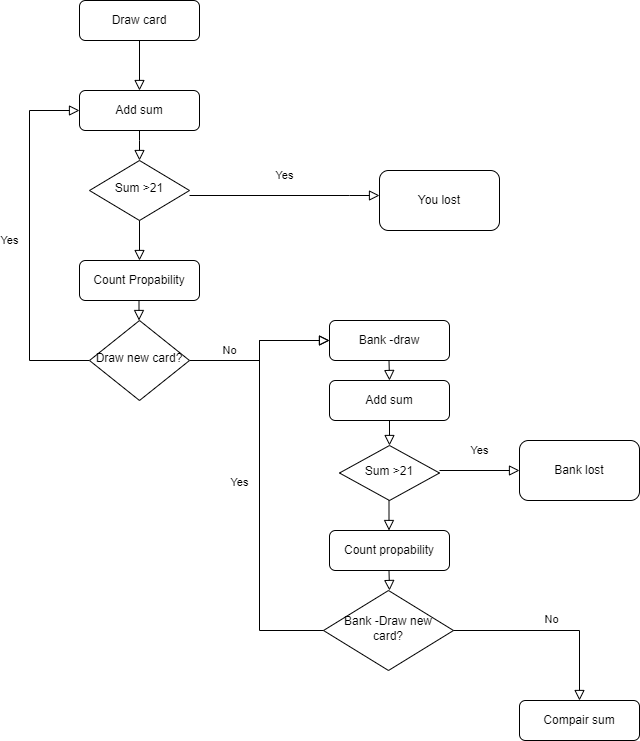

The diagram above was exported from draw.io. Its source (the exported page's mxGraphModel, read from the mxfile embedded in the PNG):
<mxGraphModel dx="794" dy="430" grid="1" gridSize="10" guides="1" tooltips="1" connect="1" arrows="1" fold="1" page="1" pageScale="1" pageWidth="827" pageHeight="1169" math="0" shadow="0">
  <root>
    <mxCell id="WIyWlLk6GJQsqaUBKTNV-0" />
    <mxCell id="WIyWlLk6GJQsqaUBKTNV-1" parent="WIyWlLk6GJQsqaUBKTNV-0" />
    <mxCell id="WIyWlLk6GJQsqaUBKTNV-2" value="" style="rounded=0;html=1;jettySize=auto;orthogonalLoop=1;fontSize=11;endArrow=block;endFill=0;endSize=8;strokeWidth=1;shadow=0;labelBackgroundColor=none;edgeStyle=orthogonalEdgeStyle;" parent="WIyWlLk6GJQsqaUBKTNV-1" source="WIyWlLk6GJQsqaUBKTNV-3" edge="1">
      <mxGeometry relative="1" as="geometry">
        <mxPoint x="230" y="100" as="targetPoint" />
      </mxGeometry>
    </mxCell>
    <mxCell id="WIyWlLk6GJQsqaUBKTNV-3" value="Draw card" style="rounded=1;whiteSpace=wrap;html=1;fontSize=12;glass=0;strokeWidth=1;shadow=0;" parent="WIyWlLk6GJQsqaUBKTNV-1" vertex="1">
      <mxGeometry x="170" y="10" width="120" height="40" as="geometry" />
    </mxCell>
    <mxCell id="WIyWlLk6GJQsqaUBKTNV-4" value="Yes" style="rounded=0;html=1;jettySize=auto;orthogonalLoop=1;fontSize=11;endArrow=block;endFill=0;endSize=8;strokeWidth=1;shadow=0;labelBackgroundColor=none;edgeStyle=orthogonalEdgeStyle;entryX=0;entryY=0.5;entryDx=0;entryDy=0;exitX=0;exitY=0.5;exitDx=0;exitDy=0;" parent="WIyWlLk6GJQsqaUBKTNV-1" source="WIyWlLk6GJQsqaUBKTNV-6" target="EB4PpEYu6aynMMlMCg-w-0" edge="1">
      <mxGeometry y="20" relative="1" as="geometry">
        <mxPoint as="offset" />
        <mxPoint x="120" y="510" as="targetPoint" />
        <Array as="points">
          <mxPoint x="120" y="370" />
          <mxPoint x="120" y="120" />
        </Array>
      </mxGeometry>
    </mxCell>
    <mxCell id="WIyWlLk6GJQsqaUBKTNV-5" value="No" style="edgeStyle=orthogonalEdgeStyle;rounded=0;html=1;jettySize=auto;orthogonalLoop=1;fontSize=11;endArrow=block;endFill=0;endSize=8;strokeWidth=1;shadow=0;labelBackgroundColor=none;" parent="WIyWlLk6GJQsqaUBKTNV-1" source="WIyWlLk6GJQsqaUBKTNV-6" edge="1">
      <mxGeometry x="-0.5" y="10" relative="1" as="geometry">
        <mxPoint as="offset" />
        <mxPoint x="420" y="350" as="targetPoint" />
        <Array as="points">
          <mxPoint x="350" y="370" />
          <mxPoint x="350" y="350" />
        </Array>
      </mxGeometry>
    </mxCell>
    <mxCell id="WIyWlLk6GJQsqaUBKTNV-6" value="Draw new card?" style="rhombus;whiteSpace=wrap;html=1;shadow=0;fontFamily=Helvetica;fontSize=12;align=center;strokeWidth=1;spacing=6;spacingTop=-4;" parent="WIyWlLk6GJQsqaUBKTNV-1" vertex="1">
      <mxGeometry x="180" y="330" width="100" height="80" as="geometry" />
    </mxCell>
    <mxCell id="WIyWlLk6GJQsqaUBKTNV-7" value="Bank -draw" style="rounded=1;whiteSpace=wrap;html=1;fontSize=12;glass=0;strokeWidth=1;shadow=0;" parent="WIyWlLk6GJQsqaUBKTNV-1" vertex="1">
      <mxGeometry x="420" y="330" width="120" height="40" as="geometry" />
    </mxCell>
    <mxCell id="WIyWlLk6GJQsqaUBKTNV-11" value="Compair sum" style="rounded=1;whiteSpace=wrap;html=1;fontSize=12;glass=0;strokeWidth=1;shadow=0;" parent="WIyWlLk6GJQsqaUBKTNV-1" vertex="1">
      <mxGeometry x="610" y="710" width="120" height="40" as="geometry" />
    </mxCell>
    <mxCell id="WIyWlLk6GJQsqaUBKTNV-12" value="Count propability" style="rounded=1;whiteSpace=wrap;html=1;fontSize=12;glass=0;strokeWidth=1;shadow=0;" parent="WIyWlLk6GJQsqaUBKTNV-1" vertex="1">
      <mxGeometry x="420" y="540" width="120" height="40" as="geometry" />
    </mxCell>
    <mxCell id="EB4PpEYu6aynMMlMCg-w-0" value="Add sum" style="rounded=1;whiteSpace=wrap;html=1;" parent="WIyWlLk6GJQsqaUBKTNV-1" vertex="1">
      <mxGeometry x="170" y="100" width="120" height="40" as="geometry" />
    </mxCell>
    <mxCell id="EB4PpEYu6aynMMlMCg-w-1" value="Count Propability" style="rounded=1;whiteSpace=wrap;html=1;" parent="WIyWlLk6GJQsqaUBKTNV-1" vertex="1">
      <mxGeometry x="170" y="270" width="120" height="40" as="geometry" />
    </mxCell>
    <mxCell id="EB4PpEYu6aynMMlMCg-w-2" value="Sum &amp;gt;21" style="rhombus;whiteSpace=wrap;html=1;shadow=0;fontFamily=Helvetica;fontSize=12;align=center;strokeWidth=1;spacing=6;spacingTop=-4;" parent="WIyWlLk6GJQsqaUBKTNV-1" vertex="1">
      <mxGeometry x="180" y="170" width="100" height="60" as="geometry" />
    </mxCell>
    <mxCell id="EB4PpEYu6aynMMlMCg-w-3" value="Yes" style="rounded=0;html=1;jettySize=auto;orthogonalLoop=1;fontSize=11;endArrow=block;endFill=0;endSize=8;strokeWidth=1;shadow=0;labelBackgroundColor=none;edgeStyle=orthogonalEdgeStyle;" parent="WIyWlLk6GJQsqaUBKTNV-1" edge="1">
      <mxGeometry y="20" relative="1" as="geometry">
        <mxPoint as="offset" />
        <mxPoint x="280" y="205" as="sourcePoint" />
        <mxPoint x="470" y="205" as="targetPoint" />
        <Array as="points">
          <mxPoint x="440" y="205" />
        </Array>
      </mxGeometry>
    </mxCell>
    <mxCell id="EB4PpEYu6aynMMlMCg-w-4" value="You lost" style="rounded=1;whiteSpace=wrap;html=1;" parent="WIyWlLk6GJQsqaUBKTNV-1" vertex="1">
      <mxGeometry x="470" y="180" width="120" height="60" as="geometry" />
    </mxCell>
    <mxCell id="EB4PpEYu6aynMMlMCg-w-5" value="Add sum" style="rounded=1;whiteSpace=wrap;html=1;" parent="WIyWlLk6GJQsqaUBKTNV-1" vertex="1">
      <mxGeometry x="420" y="390" width="120" height="40" as="geometry" />
    </mxCell>
    <mxCell id="EB4PpEYu6aynMMlMCg-w-6" value="Sum &amp;gt;21" style="rhombus;whiteSpace=wrap;html=1;shadow=0;fontFamily=Helvetica;fontSize=12;align=center;strokeWidth=1;spacing=6;spacingTop=-4;" parent="WIyWlLk6GJQsqaUBKTNV-1" vertex="1">
      <mxGeometry x="430" y="455" width="100" height="55" as="geometry" />
    </mxCell>
    <mxCell id="EB4PpEYu6aynMMlMCg-w-7" value="Yes" style="rounded=0;html=1;jettySize=auto;orthogonalLoop=1;fontSize=11;endArrow=block;endFill=0;endSize=8;strokeWidth=1;shadow=0;labelBackgroundColor=none;edgeStyle=orthogonalEdgeStyle;entryX=0;entryY=0.5;entryDx=0;entryDy=0;" parent="WIyWlLk6GJQsqaUBKTNV-1" target="EB4PpEYu6aynMMlMCg-w-8" edge="1">
      <mxGeometry y="20" relative="1" as="geometry">
        <mxPoint as="offset" />
        <mxPoint x="530" y="480" as="sourcePoint" />
        <mxPoint x="590" y="479.5" as="targetPoint" />
        <Array as="points" />
      </mxGeometry>
    </mxCell>
    <mxCell id="EB4PpEYu6aynMMlMCg-w-8" value="Bank lost" style="rounded=1;whiteSpace=wrap;html=1;" parent="WIyWlLk6GJQsqaUBKTNV-1" vertex="1">
      <mxGeometry x="610" y="450" width="120" height="60" as="geometry" />
    </mxCell>
    <mxCell id="EB4PpEYu6aynMMlMCg-w-9" value="Bank -Draw new card?" style="rhombus;whiteSpace=wrap;html=1;shadow=0;fontFamily=Helvetica;fontSize=12;align=center;strokeWidth=1;spacing=6;spacingTop=-4;" parent="WIyWlLk6GJQsqaUBKTNV-1" vertex="1">
      <mxGeometry x="414" y="600" width="130" height="80" as="geometry" />
    </mxCell>
    <mxCell id="EB4PpEYu6aynMMlMCg-w-10" value="Yes" style="rounded=0;html=1;jettySize=auto;orthogonalLoop=1;fontSize=11;endArrow=block;endFill=0;endSize=8;strokeWidth=1;shadow=0;labelBackgroundColor=none;edgeStyle=orthogonalEdgeStyle;entryX=0;entryY=0.5;entryDx=0;entryDy=0;exitX=0;exitY=0.5;exitDx=0;exitDy=0;" parent="WIyWlLk6GJQsqaUBKTNV-1" source="EB4PpEYu6aynMMlMCg-w-9" target="WIyWlLk6GJQsqaUBKTNV-7" edge="1">
      <mxGeometry y="20" relative="1" as="geometry">
        <mxPoint as="offset" />
        <mxPoint x="370" y="640" as="sourcePoint" />
        <mxPoint x="360" y="410" as="targetPoint" />
        <Array as="points">
          <mxPoint x="350" y="640" />
          <mxPoint x="350" y="350" />
        </Array>
      </mxGeometry>
    </mxCell>
    <mxCell id="EB4PpEYu6aynMMlMCg-w-11" value="No" style="edgeStyle=orthogonalEdgeStyle;rounded=0;html=1;jettySize=auto;orthogonalLoop=1;fontSize=11;endArrow=block;endFill=0;endSize=8;strokeWidth=1;shadow=0;labelBackgroundColor=none;entryX=0.5;entryY=0;entryDx=0;entryDy=0;exitX=1;exitY=0.5;exitDx=0;exitDy=0;" parent="WIyWlLk6GJQsqaUBKTNV-1" source="EB4PpEYu6aynMMlMCg-w-9" target="WIyWlLk6GJQsqaUBKTNV-11" edge="1">
      <mxGeometry y="11" relative="1" as="geometry">
        <mxPoint as="offset" />
        <mxPoint x="229.5" y="780" as="sourcePoint" />
        <mxPoint x="229.5" y="820" as="targetPoint" />
        <Array as="points">
          <mxPoint x="670" y="640" />
        </Array>
      </mxGeometry>
    </mxCell>
    <mxCell id="EB4PpEYu6aynMMlMCg-w-17" value="" style="rounded=0;html=1;jettySize=auto;orthogonalLoop=1;fontSize=11;endArrow=block;endFill=0;endSize=8;strokeWidth=1;shadow=0;labelBackgroundColor=none;edgeStyle=orthogonalEdgeStyle;exitX=0.5;exitY=1;exitDx=0;exitDy=0;" parent="WIyWlLk6GJQsqaUBKTNV-1" source="EB4PpEYu6aynMMlMCg-w-0" target="EB4PpEYu6aynMMlMCg-w-2" edge="1">
      <mxGeometry relative="1" as="geometry">
        <mxPoint x="230" y="150" as="sourcePoint" />
        <mxPoint x="230" y="170" as="targetPoint" />
        <Array as="points">
          <mxPoint x="230" y="150" />
          <mxPoint x="230" y="150" />
        </Array>
      </mxGeometry>
    </mxCell>
    <mxCell id="EB4PpEYu6aynMMlMCg-w-18" value="" style="rounded=0;html=1;jettySize=auto;orthogonalLoop=1;fontSize=11;endArrow=block;endFill=0;endSize=8;strokeWidth=1;shadow=0;labelBackgroundColor=none;edgeStyle=orthogonalEdgeStyle;exitX=0.5;exitY=1;exitDx=0;exitDy=0;" parent="WIyWlLk6GJQsqaUBKTNV-1" source="EB4PpEYu6aynMMlMCg-w-2" edge="1">
      <mxGeometry relative="1" as="geometry">
        <mxPoint x="229.5" y="250" as="sourcePoint" />
        <mxPoint x="230" y="270" as="targetPoint" />
      </mxGeometry>
    </mxCell>
    <mxCell id="EB4PpEYu6aynMMlMCg-w-23" value="" style="rounded=0;html=1;jettySize=auto;orthogonalLoop=1;fontSize=11;endArrow=block;endFill=0;endSize=8;strokeWidth=1;shadow=0;labelBackgroundColor=none;edgeStyle=orthogonalEdgeStyle;exitX=0.5;exitY=1;exitDx=0;exitDy=0;entryX=0.5;entryY=0;entryDx=0;entryDy=0;" parent="WIyWlLk6GJQsqaUBKTNV-1" target="EB4PpEYu6aynMMlMCg-w-6" edge="1">
      <mxGeometry relative="1" as="geometry">
        <mxPoint x="478.5" y="430" as="sourcePoint" />
        <mxPoint x="479" y="450" as="targetPoint" />
      </mxGeometry>
    </mxCell>
    <mxCell id="EB4PpEYu6aynMMlMCg-w-24" value="" style="rounded=0;html=1;jettySize=auto;orthogonalLoop=1;fontSize=11;endArrow=block;endFill=0;endSize=8;strokeWidth=1;shadow=0;labelBackgroundColor=none;edgeStyle=orthogonalEdgeStyle;exitX=0.5;exitY=1;exitDx=0;exitDy=0;" parent="WIyWlLk6GJQsqaUBKTNV-1" edge="1">
      <mxGeometry relative="1" as="geometry">
        <mxPoint x="479.5" y="370" as="sourcePoint" />
        <mxPoint x="480" y="390" as="targetPoint" />
      </mxGeometry>
    </mxCell>
    <mxCell id="EB4PpEYu6aynMMlMCg-w-25" value="" style="rounded=0;html=1;jettySize=auto;orthogonalLoop=1;fontSize=11;endArrow=block;endFill=0;endSize=8;strokeWidth=1;shadow=0;labelBackgroundColor=none;edgeStyle=orthogonalEdgeStyle;" parent="WIyWlLk6GJQsqaUBKTNV-1" edge="1">
      <mxGeometry relative="1" as="geometry">
        <mxPoint x="230" y="310" as="sourcePoint" />
        <mxPoint x="229.5" y="330" as="targetPoint" />
        <Array as="points">
          <mxPoint x="229.5" y="330" />
          <mxPoint x="229.5" y="330" />
        </Array>
      </mxGeometry>
    </mxCell>
    <mxCell id="EB4PpEYu6aynMMlMCg-w-26" value="" style="rounded=0;html=1;jettySize=auto;orthogonalLoop=1;fontSize=11;endArrow=block;endFill=0;endSize=8;strokeWidth=1;shadow=0;labelBackgroundColor=none;edgeStyle=orthogonalEdgeStyle;exitX=0.5;exitY=1;exitDx=0;exitDy=0;" parent="WIyWlLk6GJQsqaUBKTNV-1" edge="1">
      <mxGeometry relative="1" as="geometry">
        <mxPoint x="479.5" y="510" as="sourcePoint" />
        <mxPoint x="479.5" y="540" as="targetPoint" />
      </mxGeometry>
    </mxCell>
    <mxCell id="EB4PpEYu6aynMMlMCg-w-27" value="" style="rounded=0;html=1;jettySize=auto;orthogonalLoop=1;fontSize=11;endArrow=block;endFill=0;endSize=8;strokeWidth=1;shadow=0;labelBackgroundColor=none;edgeStyle=orthogonalEdgeStyle;exitX=0.5;exitY=1;exitDx=0;exitDy=0;" parent="WIyWlLk6GJQsqaUBKTNV-1" edge="1">
      <mxGeometry relative="1" as="geometry">
        <mxPoint x="479.5" y="580" as="sourcePoint" />
        <mxPoint x="480" y="600" as="targetPoint" />
      </mxGeometry>
    </mxCell>
  </root>
</mxGraphModel>